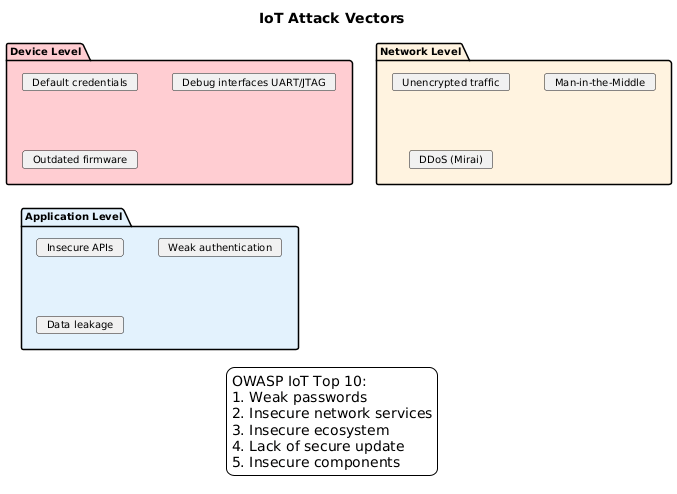

The diagram above was rendered by PlantUML. Its source (embedded in the PNG):
@startuml
skinparam backgroundColor white
skinparam defaultFontName Arial
skinparam defaultFontSize 10
skinparam shadowing false
title IoT Attack Vectors

package "Device Level" as dev #FFCDD2 {
    card "Default credentials" as v1
    card "Debug interfaces UART/JTAG" as v2
    card "Outdated firmware" as v3
}

package "Network Level" as net #FFF3E0 {
    card "Unencrypted traffic" as n1
    card "Man-in-the-Middle" as n2
    card "DDoS (Mirai)" as n3
}

package "Application Level" as app #E3F2FD {
    card "Insecure APIs" as a1
    card "Weak authentication" as a2
    card "Data leakage" as a3
}

legend bottom
OWASP IoT Top 10:
1. Weak passwords
2. Insecure network services
3. Insecure ecosystem
4. Lack of secure update
5. Insecure components
endlegend
@enduml